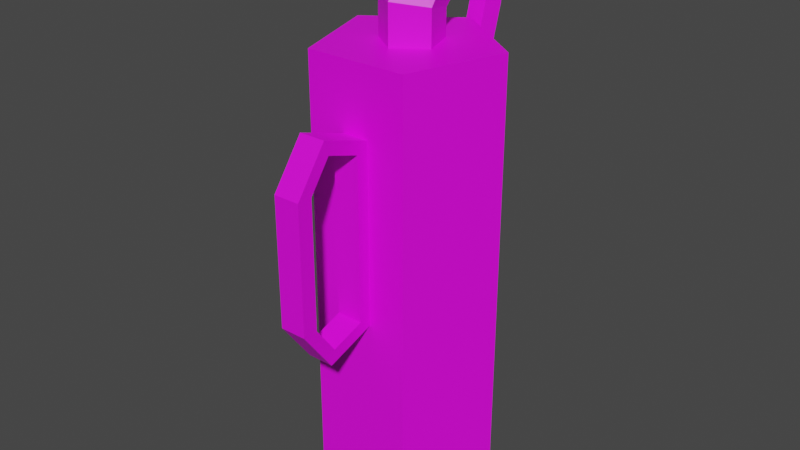 # Source: OldFireExtinguisher01.blend  (saved by Blender 4.2.66; exported with 4.5.12 LTS)
import bpy
from mathutils import Matrix  # noqa: F401  (used for matrix-valued properties, if any)

bpy.ops.wm.read_factory_settings(use_empty=True)
scene = bpy.context.scene
scene.name = 'Scene'

# ---- collections
col_collection = bpy.data.collections.new('Collection'); scene.collection.children.link(col_collection)

# ---- images (referenced by path relative to the original .blend; pixels are not part of the script)
import os
ASSET_DIR = os.environ.get("B2B_ASSET_DIR", "")  # directory of the original .blend (textures are referenced by path, not embedded)
HERE = os.path.dirname(os.path.abspath(__file__))  # packed textures are extracted next to this script under _unpacked/

def load_image(name, relpath, width, height, colorspace="sRGB"):
    """Load a texture the original file referenced (path relative to the .blend, or extracted next to this script)."""
    p = next((c for c in (os.path.join(HERE, relpath), os.path.join(ASSET_DIR, relpath)) if relpath and os.path.exists(c)), "")
    if p:
        img = bpy.data.images.load(p, check_existing=True)
        img.name = name
    else:  # same state as the original file: an image datablock whose file is absent (Cycles renders it pink)
        img = bpy.data.images.new(name, width, height)
        img.source = "FILE"
        img.filepath = "//" + (relpath or name)
    img.colorspace_settings.name = colorspace
    return img
img_oldfireextinguisher01_a_png_001 = load_image('OldFireExtinguisher01_a.png.001', 'OldFireExtinguisher01_a.png', 1024, 1024, 'sRGB')

# ---- materials (node trees are filled in below, after node groups)
mat_primary = bpy.data.materials.new('Primary')
mat_primary.use_transparent_shadow = False

# ---- material node trees
mat_primary.use_nodes = True; mat_primary.node_tree.nodes.clear()
_N = mat_primary.node_tree.nodes; _L = mat_primary.node_tree.links
n0 = _N.new('ShaderNodeBsdfPrincipled'); n0.name = 'Principled BSDF'; n0.location = (10, 300)
n0.distribution = 'GGX'
n0.subsurface_method = 'RANDOM_WALK_SKIN'
n0.inputs[3].default_value = 1.45
n0.inputs[27].default_value = (0.0, 0.0, 0.0, 1.0)
n0.inputs[28].default_value = 1.0
n1 = _N.new('ShaderNodeOutputMaterial'); n1.name = 'Material Output'; n1.location = (300, 300)
n2 = _N.new('ShaderNodeTexImage'); n2.name = 'Image Texture'; n2.location = (-280, 280)
n2.image = img_oldfireextinguisher01_a_png_001
n2.interpolation = 'Closest'
_L.new(n0.outputs[0], n1.inputs[0])
_L.new(n2.outputs[0], n0.inputs[0])
n1.is_active_output = True

# ---- world
world_world = bpy.data.worlds.new('World'); scene.world = world_world
world_world.use_nodes = True; world_world.node_tree.nodes.clear()
_N = world_world.node_tree.nodes; _L = world_world.node_tree.links
n0 = _N.new('ShaderNodeOutputWorld'); n0.name = 'World Output'; n0.location = (300, 300)
n1 = _N.new('ShaderNodeBackground'); n1.name = 'Background'; n1.location = (10, 300)
n1.inputs[0].default_value = (0.05088, 0.05088, 0.05088, 1.0)
_L.new(n1.outputs[0], n0.inputs[0])
n0.is_active_output = True
world_world.color = (0.05088, 0.05088, 0.05088)
world_world.use_sun_shadow = False
world_world.sun_shadow_jitter_overblur = 0.0

# ---- meshes
me_circle = bpy.data.meshes.new('Circle')
me_circle.from_pydata([(0.0, 0.1566, 0.0), (-0.149, 0.0484, 0.0), (-0.09206, -0.1267, 0.0), (0.09206, -0.1267, 0.0), (0.149, 0.0484, 0.0), (0.0, 0.1566, 0.7831), (-0.149, 0.0484, 0.7831), (-0.09206, -0.1267, 0.7831), (0.09206, -0.1267, 0.7831), (0.149, 0.0484, 0.7831), (2.005e-08, -0.05034, 0.7831), (0.05214, -0.01246, 0.7831), (0.03222, 0.04883, 0.7831), (-0.03222, 0.04883, 0.7831), (-0.05214, -0.01246, 0.7831), (2.005e-08, -0.05034, 0.8536), (0.05214, -0.01246, 0.8458), (0.03222, 0.04883, 0.8301), (-0.03222, 0.04883, 0.8301), (-0.05214, -0.01246, 0.8458), (1.123e-08, -0.005844, 0.9205), (0.05214, 0.02304, 0.8948), (0.03222, 0.06829, 0.8506), (-0.03222, 0.06829, 0.8506), (-0.05214, 0.02304, 0.8948), (-9.63e-09, 0.09933, 0.9522), (0.05214, 0.09933, 0.9135), (0.03222, 0.09933, 0.8505), (-0.03222, 0.09933, 0.8505), (-0.05214, 0.09933, 0.9135), (0.02349, -0.2481, 0.6164), (-0.01547, 0.09933, 0.8775), (0.02349, -0.1489, 0.6487), (0.02349, -0.2102, 0.6686), (0.02349, -0.2755, 0.6164), (0.02349, -0.1267, 0.6648), (0.01547, 0.09933, 0.8775), (0.02349, -0.2186, 0.6946), (-0.02349, -0.2481, 0.6164), (-0.02349, -0.1489, 0.6487), (0.02503, 0.09933, 0.9078), (-0.02349, -0.2102, 0.6686), (-0.02349, -0.2755, 0.6164), (-0.02349, -0.1267, 0.6648), (-8.255e-09, 0.09933, 0.9263), (-0.02349, -0.2186, 0.6946), (0.02349, -0.2481, 0.3909), (0.02349, -0.2102, 0.3387), (0.02349, -0.1489, 0.3587), (0.02349, -0.2755, 0.3909), (0.02349, -0.2186, 0.3127), (0.02349, -0.1267, 0.3425), (-0.02349, -0.2481, 0.3909), (-0.02349, -0.2102, 0.3387), (-0.02349, -0.1489, 0.3587), (-0.02349, -0.2755, 0.3909), (-0.02349, -0.2186, 0.3127), (-0.02349, -0.1267, 0.3425), (-0.02503, 0.09933, 0.9078), (-0.01547, 0.1386, 0.8775), (0.01547, 0.1386, 0.8775), (0.02503, 0.1386, 0.9078), (-1.387e-08, 0.1386, 0.9263), (-0.02503, 0.1386, 0.9078), (-0.01547, 0.1582, 0.8689), (0.01547, 0.1582, 0.8689), (0.02503, 0.1758, 0.8935), (-1.387e-08, 0.1866, 0.9086), (-0.02503, 0.1758, 0.8935), (-0.01547, 0.1821, 0.8467), (0.01547, 0.1821, 0.8467), (0.02503, 0.2119, 0.8523), (-1.387e-08, 0.2301, 0.8558), (-0.02503, 0.2119, 0.8523), (-0.01547, 0.174, 0.8085), (0.01547, 0.174, 0.8085), (0.02503, 0.2034, 0.8011), (-1.387e-08, 0.2214, 0.7966), (-0.02503, 0.2034, 0.8011), (-0.01547, 0.1566, 0.7456), (0.01547, 0.1566, 0.7456), (0.02503, 0.1869, 0.7456), (-1.387e-08, 0.2055, 0.7456), (-0.02503, 0.1869, 0.7456), (-0.01547, 0.1566, 0.4141), (0.01547, 0.1566, 0.4141), (0.02503, 0.1869, 0.4141), (-1.387e-08, 0.2055, 0.4141), (-0.02503, 0.1869, 0.4141), (-0.003492, 0.1736, 0.3181), (0.003492, 0.1736, 0.3181), (0.00565, 0.1804, 0.3181), (-1.226e-08, 0.1846, 0.3181), (-0.00565, 0.1804, 0.3181), (-0.04633, -0.05118, 0.9236), (-0.04633, -0.04851, 0.9383), (-0.03637, 0.06508, 0.9025), (-0.03637, 0.06776, 0.9173), (0.04633, -0.05118, 0.9236), (0.04633, -0.04851, 0.9383), (0.03637, 0.06508, 0.9025), (0.03637, 0.06776, 0.9173), (-0.0675, -0.06776, 0.9266), (-0.02296, 0.04851, 0.9055), (-0.0675, -0.06508, 0.9414), (0.02296, 0.04851, 0.9055), (-0.02296, 0.05118, 0.9203), (0.02296, 0.05118, 0.9203), (0.0675, -0.06776, 0.9266), (0.0675, -0.06508, 0.9414)], [], [(3, 8, 7, 2), (1, 6, 5, 0), (4, 9, 8, 3), (2, 7, 6, 1), (0, 5, 9, 4), (5, 6, 9), (7, 8, 9, 6), (18, 23, 22, 17), (15, 20, 24, 19), (14, 19, 18, 13), (12, 17, 16, 11), (10, 15, 19, 14), (13, 18, 17, 12), (11, 16, 15, 10), (23, 28, 27, 22), (20, 25, 29, 24), (16, 21, 20, 15), (19, 24, 23, 18), (17, 22, 21, 16), (27, 36, 40, 26), (29, 58, 31, 28), (21, 26, 25, 20), (24, 29, 28, 23), (22, 27, 26, 21), (33, 32, 35, 37), (57, 54, 39, 43), (30, 33, 37, 34), (28, 31, 36, 27), (41, 45, 43, 39), (52, 55, 42, 38), (38, 42, 45, 41), (25, 44, 58, 29), (52, 38, 30, 46), (49, 34, 42, 55), (33, 41, 39, 32), (40, 61, 62, 44), (30, 38, 41, 33), (48, 32, 39, 54), (35, 43, 45, 37), (30, 34, 49, 46), (36, 60, 61, 40), (37, 45, 42, 34), (48, 47, 50, 51), (47, 46, 49, 50), (54, 57, 56, 53), (53, 56, 55, 52), (50, 56, 57, 51), (47, 53, 52, 46), (48, 54, 53, 47), (49, 55, 56, 50), (48, 51, 35, 32), (26, 40, 44, 25), (59, 64, 65, 60), (62, 67, 68, 63), (58, 63, 59, 31), (44, 62, 63, 58), (31, 59, 60, 36), (64, 69, 70, 65), (67, 72, 73, 68), (60, 65, 66, 61), (63, 68, 64, 59), (61, 66, 67, 62), (70, 75, 76, 71), (73, 78, 74, 69), (66, 71, 72, 67), (68, 73, 69, 64), (65, 70, 71, 66), (77, 82, 83, 78), (75, 80, 81, 76), (72, 77, 78, 73), (69, 74, 75, 70), (71, 76, 77, 72), (83, 88, 84, 79), (81, 86, 87, 82), (74, 79, 80, 75), (76, 81, 82, 77), (78, 83, 79, 74), (87, 92, 93, 88), (85, 90, 91, 86), (80, 85, 86, 81), (82, 87, 88, 83), (79, 84, 85, 80), (90, 89, 93, 91), (92, 91, 93), (84, 89, 90, 85), (86, 91, 92, 87), (88, 93, 89, 84), (2, 1, 4, 3), (0, 4, 1), (102, 104, 97, 96), (100, 101, 109, 108), (108, 109, 104, 102), (94, 95, 99, 98), (103, 106, 95, 94), (103, 94, 102, 96), (95, 106, 97, 104), (98, 105, 100, 108), (107, 99, 109, 101), (94, 98, 108, 102), (99, 95, 104, 109), (98, 99, 107, 105)])
_uv = me_circle.uv_layers.new(name='UVMap')
_uv.uv.foreach_set('vector', [0.03096, 0.1537, 0.03096, 0.578, 0.1307, 0.578, 0.1307, 0.1537, 0.2305, 0.1537, 0.2305, 0.578, 0.3303, 0.578, 0.3303, 0.1537, 0.43, 0.1537, 0.43, 0.578, 0.5298, 0.578, 0.5298, 0.1537, 0.1307, 0.1537, 0.1307, 0.578, 0.2305, 0.578, 0.2305, 0.1537, 0.3303, 0.1537, 0.3303, 0.578, 0.43, 0.578, 0.43, 0.1537, 0.08084, 0.7315, 0.1616, 0.6729, 0.0001298, 0.6729, 0.1307, 0.578, 0.03096, 0.578, 0.0001298, 0.6729, 0.1616, 0.6729, 0.7773, 0.8906, 0.7773, 0.8906, 0.7773, 0.8906, 0.7773, 0.8906, 0.7773, 0.8906, 0.7773, 0.8906, 0.7773, 0.8906, 0.7773, 0.8906, 0.7773, 0.8906, 0.7773, 0.8906, 0.7773, 0.8906, 0.7773, 0.8906, 0.7773, 0.8906, 0.7773, 0.8906, 0.7773, 0.8906, 0.7773, 0.8906, 0.7773, 0.8906, 0.7773, 0.8906, 0.7773, 0.8906, 0.7773, 0.8906, 0.7773, 0.8906, 0.7773, 0.8906, 0.7773, 0.8906, 0.7773, 0.8906, 0.7773, 0.8906, 0.7773, 0.8906, 0.7773, 0.8906, 0.7773, 0.8906, 0.7773, 0.8906, 0.793, 0.9102, 0.793, 0.9102, 0.7773, 0.8906, 0.7773, 0.8906, 0.793, 0.9102, 0.7773, 0.8906, 0.7773, 0.8906, 0.7773, 0.8906, 0.7773, 0.8906, 0.7773, 0.8906, 0.7773, 0.8906, 0.7773, 0.8906, 0.7773, 0.8906, 0.7773, 0.8906, 0.7773, 0.8906, 0.7773, 0.8906, 0.7773, 0.8906, 0.7773, 0.8906, 0.7773, 0.8906, 0.793, 0.9102, 0.793, 0.9336, 0.8984, 0.8672, 0.793, 0.8672, 0.7773, 0.8906, 0.7695, 0.8672, 0.7539, 0.9258, 0.793, 0.9102, 0.7773, 0.8906, 0.793, 0.8672, 0.793, 0.9102, 0.7773, 0.8906, 0.7773, 0.8906, 0.7773, 0.8906, 0.793, 0.9102, 0.7773, 0.8906, 0.7773, 0.8906, 0.793, 0.9102, 0.793, 0.8672, 0.7773, 0.8906, 0.5898, 0.4844, 0.5898, 0.5625, 0.6445, 0.5625, 0.6445, 0.4844, 0.5898, 0.9023, 0.5391, 0.9023, 0.5391, 0.5625, 0.5898, 0.5625, 0.5898, 0.4258, 0.5898, 0.4844, 0.6445, 0.4844, 0.6445, 0.4258, 0.793, 0.9102, 0.7539, 0.9258, 0.793, 0.9336, 0.793, 0.9102, 0.5391, 0.4844, 0.5898, 0.4844, 0.5898, 0.5625, 0.5391, 0.5625, 0.5391, 0.2578, 0.5898, 0.2578, 0.5898, 0.4258, 0.5391, 0.4258, 0.5391, 0.4258, 0.5898, 0.4258, 0.5898, 0.4844, 0.5391, 0.4844, 0.793, 0.9102, 0.793, 0.8672, 0.7695, 0.8672, 0.7773, 0.8906, 0.5391, 0.2578, 0.5391, 0.4258, 0.5898, 0.4258, 0.5898, 0.2578, 0.6445, 0.2578, 0.6445, 0.4258, 0.5898, 0.4258, 0.5898, 0.2578, 0.5898, 0.4844, 0.5391, 0.4844, 0.5391, 0.5625, 0.5898, 0.5625, 0.6758, 0.8672, 0.6758, 0.8164, 0.6445, 0.8164, 0.6445, 0.8672, 0.5898, 0.4258, 0.5391, 0.4258, 0.5391, 0.4844, 0.5898, 0.4844, 0.5898, 0.9023, 0.5898, 0.5625, 0.5391, 0.5625, 0.5391, 0.9023, 0.6445, 0.5625, 0.5898, 0.5625, 0.5898, 0.4844, 0.6445, 0.4844, 0.5898, 0.4258, 0.6445, 0.4258, 0.6445, 0.2578, 0.5898, 0.2578, 0.7109, 0.8672, 0.7109, 0.8164, 0.6758, 0.8164, 0.6758, 0.8672, 0.6445, 0.4844, 0.5898, 0.4844, 0.5898, 0.4258, 0.6445, 0.4258, 0.5898, 0.1523, 0.5898, 0.2031, 0.6445, 0.2031, 0.6445, 0.1523, 0.5898, 0.2031, 0.5898, 0.2578, 0.6445, 0.2578, 0.6445, 0.2031, 0.5391, 0.1523, 0.5898, 0.1523, 0.5898, 0.2031, 0.5391, 0.2031, 0.5391, 0.2031, 0.5898, 0.2031, 0.5898, 0.2578, 0.5391, 0.2578, 0.6445, 0.2031, 0.5898, 0.2031, 0.5898, 0.1523, 0.6445, 0.1523, 0.5898, 0.2031, 0.5391, 0.2031, 0.5391, 0.2578, 0.5898, 0.2578, 0.5898, 0.1523, 0.5391, 0.1523, 0.5391, 0.2031, 0.5898, 0.2031, 0.6445, 0.2578, 0.5898, 0.2578, 0.5898, 0.2031, 0.6445, 0.2031, 0.5898, 0.9023, 0.6445, 0.9023, 0.6445, 0.5625, 0.5898, 0.5625, 0.793, 0.8672, 0.8984, 0.8672, 0.793, 0.8672, 0.793, 0.9102, 0.7422, 0.8164, 0.7422, 0.7656, 0.7109, 0.7656, 0.7109, 0.8164, 0.793, 0.8164, 0.793, 0.7656, 0.7695, 0.7656, 0.7695, 0.8164, 0.7695, 0.8672, 0.7695, 0.8164, 0.7422, 0.8164, 0.7422, 0.8672, 0.793, 0.8672, 0.793, 0.8164, 0.7695, 0.8164, 0.7695, 0.8672, 0.7422, 0.8672, 0.7422, 0.8164, 0.7109, 0.8164, 0.7109, 0.8672, 0.7422, 0.7656, 0.7422, 0.6875, 0.7109, 0.6875, 0.7109, 0.7656, 0.793, 0.7656, 0.793, 0.6875, 0.7695, 0.6875, 0.7695, 0.7656, 0.7109, 0.8164, 0.7109, 0.7656, 0.6758, 0.7656, 0.6758, 0.8164, 0.7695, 0.8164, 0.7695, 0.7656, 0.7422, 0.7656, 0.7422, 0.8164, 0.6758, 0.8164, 0.6758, 0.7656, 0.6445, 0.7656, 0.6445, 0.8164, 0.7109, 0.6875, 0.7109, 0.6133, 0.6758, 0.6133, 0.6758, 0.6875, 0.7695, 0.6875, 0.7695, 0.6133, 0.7422, 0.6133, 0.7422, 0.6875, 0.6758, 0.7656, 0.6758, 0.6875, 0.6445, 0.6875, 0.6445, 0.7656, 0.7695, 0.7656, 0.7695, 0.6875, 0.7422, 0.6875, 0.7422, 0.7656, 0.7109, 0.7656, 0.7109, 0.6875, 0.6758, 0.6875, 0.6758, 0.7656, 0.793, 0.6133, 0.793, 0.543, 0.7695, 0.543, 0.7695, 0.6133, 0.7109, 0.6133, 0.7109, 0.543, 0.6758, 0.543, 0.6758, 0.6133, 0.793, 0.6875, 0.793, 0.6133, 0.7695, 0.6133, 0.7695, 0.6875, 0.7422, 0.6875, 0.7422, 0.6133, 0.7109, 0.6133, 0.7109, 0.6875, 0.6758, 0.6875, 0.6758, 0.6133, 0.6445, 0.6133, 0.6445, 0.6875, 0.7695, 0.543, 0.7695, 0.1523, 0.7422, 0.1523, 0.7422, 0.543, 0.6758, 0.543, 0.6758, 0.1523, 0.6445, 0.1523, 0.6445, 0.543, 0.7422, 0.6133, 0.7422, 0.543, 0.7109, 0.543, 0.7109, 0.6133, 0.6758, 0.6133, 0.6758, 0.543, 0.6445, 0.543, 0.6445, 0.6133, 0.7695, 0.6133, 0.7695, 0.543, 0.7422, 0.543, 0.7422, 0.6133, 0.793, 0.1523, 0.793, 0.03516, 0.7695, 0.03516, 0.7695, 0.1523, 0.7109, 0.1523, 0.7109, 0.03516, 0.6758, 0.03516, 0.6758, 0.1523, 0.7109, 0.543, 0.7109, 0.1523, 0.6758, 0.1523, 0.6758, 0.543, 0.793, 0.543, 0.793, 0.1523, 0.7695, 0.1523, 0.7695, 0.543, 0.7422, 0.543, 0.7422, 0.1523, 0.7109, 0.1523, 0.7109, 0.543, 0.7852, 0.01953, 0.7773, 0.01953, 0.7695, 0.03516, 0.793, 0.02734, 0.793, 0.03516, 0.793, 0.02734, 0.7695, 0.03516, 0.7422, 0.1523, 0.7422, 0.03516, 0.7109, 0.03516, 0.7109, 0.1523, 0.6758, 0.1523, 0.6758, 0.03516, 0.6445, 0.03516, 0.6445, 0.1523, 0.7695, 0.1523, 0.7695, 0.03516, 0.7422, 0.03516, 0.7422, 0.1523, 0.1307, 0.1537, 0.1616, 0.05877, 0.00013, 0.05877, 0.03096, 0.1537, 0.08084, 0.0001298, 0.00013, 0.05877, 0.1616, 0.05877, 0.6953, 0.007812, 0.6953, 0.01562, 0.6445, 0.01562, 0.6445, 0.007812, 0.7891, 0.007812, 0.7891, 0.01562, 0.7422, 0.01562, 0.7422, 0.007812, 0.7422, 0.007812, 0.7422, 0.01562, 0.6953, 0.01562, 0.6953, 0.007812, 0.6953, 0.03125, 0.6953, 0.02344, 0.7422, 0.02344, 0.7422, 0.03125, 0.6445, 0.03125, 0.6445, 0.02344, 0.6953, 0.02344, 0.6953, 0.03125, 0.6445, 0.0, 0.6953, 0.0, 0.6953, 0.007812, 0.6445, 0.007812, 0.6953, 0.02344, 0.6445, 0.02344, 0.6445, 0.01562, 0.6953, 0.01562, 0.7422, 0.0, 0.7891, 0.0, 0.7891, 0.007812, 0.7422, 0.007812, 0.7891, 0.02344, 0.7422, 0.02344, 0.7422, 0.01562, 0.7891, 0.01562, 0.6953, 0.0, 0.7422, 0.0, 0.7422, 0.007812, 0.6953, 0.007812, 0.7422, 0.02344, 0.6953, 0.02344, 0.6953, 0.01562, 0.7422, 0.01562, 0.7422, 0.03125, 0.7422, 0.02344, 0.7891, 0.02344, 0.7891, 0.03125])
me_circle.materials.append(mat_primary)
me_circle.update()

# ---- objects
ob_oldfireextinguisher01 = bpy.data.objects.new('OldFireExtinguisher01', me_circle)

# ---- transforms, parenting, visibility, modifiers, constraints
ob_oldfireextinguisher01.location = (0.0, 0.0, 0.0)

# ---- collection membership
col_collection.objects.link(ob_oldfireextinguisher01)

# ---- scene / render settings (as saved in the file)
scene.frame_start = 1; scene.frame_end = 250; scene.frame_set(1)
scene.render.engine = 'BLENDER_EEVEE_NEXT'
scene.cycles.sampling_pattern = 'TABULATED_SOBOL'
scene.cycles.use_light_tree = False
scene.view_settings.view_transform = 'Filmic'
bpy.context.view_layer.update()

# ---- added for rendering (the .blend has no active camera and no usable light): camera, sun
cam_auto = bpy.data.cameras.new('AutoCamera')
cam_auto.lens = 50.0
cam_auto.sensor_width = 36.0
cam_auto.clip_end = 1000.0
ob_auto_camera = bpy.data.objects.new('AutoCamera', cam_auto)
scene.collection.objects.link(ob_auto_camera)
ob_auto_camera.location = (1.03485, -1.26451, 1.30398)
ob_auto_camera.rotation_euler = (1.09748, -7.21219e-08, 0.694738)
scene.camera = ob_auto_camera
light_auto_sun = bpy.data.lights.new('AutoSun', 'SUN')
light_auto_sun.energy = 3.0
light_auto_sun.angle = 0.0523599
ob_auto_sun = bpy.data.objects.new('AutoSun', light_auto_sun)
scene.collection.objects.link(ob_auto_sun)
ob_auto_sun.rotation_euler = (0.872665, 0.174533, 0.523599)
bpy.context.view_layer.update()
